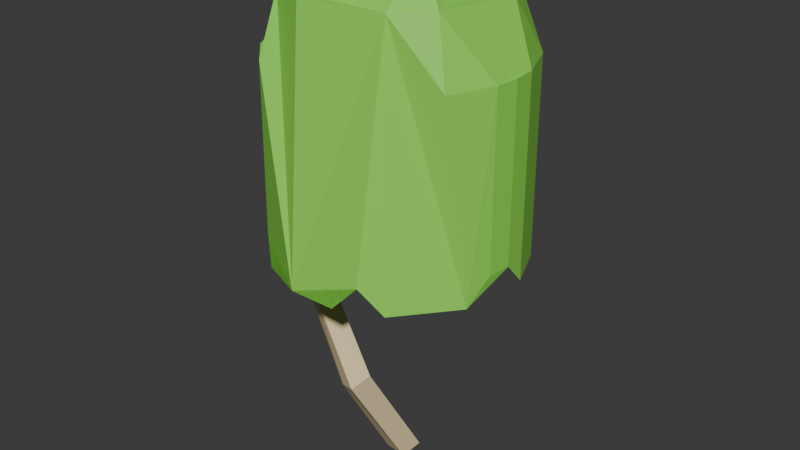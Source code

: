 # Source: Willow.blend  (saved by Blender 4.3.34; exported with 4.5.12 LTS)
import bpy
from mathutils import Matrix  # noqa: F401  (used for matrix-valued properties, if any)

bpy.ops.wm.read_factory_settings(use_empty=True)
scene = bpy.context.scene
scene.name = 'Scene'

# ---- collections
col_willowtree = bpy.data.collections.new('WillowTree'); scene.collection.children.link(col_willowtree)

# ---- materials (node trees are filled in below, after node groups)
mat_material = bpy.data.materials.new('Material')
mat_material.alpha_threshold = 0.0
mat_material.roughness = 0.5
mat_material.line_color = (0.0, 0.0, 0.0, 1.0)
mat_material_001 = bpy.data.materials.new('Material.001')

# ---- material node trees
mat_material.use_nodes = True; mat_material.node_tree.nodes.clear()
_N = mat_material.node_tree.nodes; _L = mat_material.node_tree.links
n0 = _N.new('ShaderNodeOutputMaterial'); n0.name = 'Material Output'; n0.location = (300, 300)
n1 = _N.new('ShaderNodeBsdfPrincipled'); n1.name = 'Principled BSDF'; n1.location = (10, 300)
n1.inputs[0].default_value = (0.7991, 0.6376, 0.3613, 1.0)
n1.inputs[3].default_value = 1.45
_L.new(n1.outputs[0], n0.inputs[0])
n0.is_active_output = True
mat_material_001.use_nodes = True; mat_material_001.node_tree.nodes.clear()
_N = mat_material_001.node_tree.nodes; _L = mat_material_001.node_tree.links
n0 = _N.new('ShaderNodeBsdfPrincipled'); n0.name = 'Principled BSDF'; n0.location = (10, 300)
n0.inputs[0].default_value = (0.2747, 0.7991, 0.0865, 1.0)
n1 = _N.new('ShaderNodeOutputMaterial'); n1.name = 'Material Output'; n1.location = (300, 300)
_L.new(n0.outputs[0], n1.inputs[0])
n1.is_active_output = True

# ---- world
world_world = bpy.data.worlds.new('World'); scene.world = world_world
world_world.use_nodes = True; world_world.node_tree.nodes.clear()
_N = world_world.node_tree.nodes; _L = world_world.node_tree.links
n0 = _N.new('ShaderNodeOutputWorld'); n0.name = 'World Output'; n0.location = (300, 300)
n1 = _N.new('ShaderNodeBackground'); n1.name = 'Background'; n1.location = (10, 300)
n1.inputs[0].default_value = (0.05088, 0.05088, 0.05088, 1.0)
_L.new(n1.outputs[0], n0.inputs[0])
n0.is_active_output = True
world_world.color = (0.05088, 0.05088, 0.05088)
world_world.sun_shadow_jitter_overblur = 0.0

# ---- meshes
me_cube = bpy.data.meshes.new('Cube')
me_cube.from_pydata([(0.002866, 0.08221, -0.4784), (-0.2865, -1.154, 1.691), (-1.861, -0.5958, 3.354), (0.2143, 0.08346, 5.868), (0.004194, 0.1203, -0.7001)], [(0, 1), (1, 2), (2, 3), (4, 0)], [])
_uv = me_cube.uv_layers.new(name='UVMap')
_uv.uv.foreach_set('vector', [])
me_cube.materials.append(mat_material)
me_cube.use_mirror_vertex_groups = False
me_cube.update()
me_cylinder = bpy.data.meshes.new('Cylinder')
me_cylinder.from_pydata([(0.0, 1.0, -0.639), (0.0, 1.0, -0.239), (0.0, 1.0, -0.0489), (0.0, 1.0, 0.2035), (0.1951, 0.9808, 0.2035), (0.1951, 0.9808, -0.0489), (0.1951, 0.9808, -0.239), (0.1951, 0.9808, -0.639), (0.3827, 0.9239, 0.2035), (0.3827, 0.9239, -0.0489), (0.3827, 0.9239, -0.239), (0.3827, 0.9239, -0.639), (0.5556, 0.8315, 0.2035), (0.5556, 0.8315, -0.0489), (0.5556, 0.8315, -0.3911), (0.5556, 0.8315, -0.7911), (0.7071, 0.7071, 0.2035), (0.7071, 0.7071, -0.0489), (0.7071, 0.7071, -0.3911), (0.7071, 0.7071, -0.7911), (0.8315, 0.5556, 0.2035), (0.8315, 0.5556, -0.0489), (0.8315, 0.5556, -0.3911), (0.8315, 0.5556, -0.7911), (0.9239, 0.3827, 0.2035), (0.9239, 0.3827, -0.0489), (0.9239, 0.3827, -0.3911), (0.9239, 0.3827, -0.7911), (0.9808, 0.1951, 0.2035), (0.9808, 0.1951, -0.0489), (0.9808, 0.1951, -0.3911), (0.9808, 0.1951, -0.7911), (1.0, 0.0, 0.2035), (1.0, 0.0, -0.0489), (1.0, 0.0, -0.239), (1.0, 0.0, -0.639), (0.9808, -0.1951, 0.2035), (0.9808, -0.1951, -0.0489), (0.9808, -0.1951, -0.239), (0.9808, -0.1951, -0.639), (0.9239, -0.3827, 0.2035), (0.9239, -0.3827, -0.0489), (0.9239, -0.3827, -0.3911), (0.9239, -0.3827, -0.7911), (0.8315, -0.5556, 0.2035), (0.8315, -0.5556, -0.0489), (0.8315, -0.5556, -0.3911), (0.8315, -0.5556, -0.7911), (0.7071, -0.7071, 0.2035), (0.7071, -0.7071, -0.0489), (0.7071, -0.7071, -0.3911), (0.7071, -0.7071, -0.7911), (0.5556, -0.8315, 0.2035), (0.5556, -0.8315, -0.0489), (0.5556, -0.8315, -0.3911), (0.5556, -0.8315, -0.7911), (0.3827, -0.9239, 0.2035), (0.3827, -0.9239, -0.0489), (0.3827, -0.9239, -0.239), (0.3827, -0.9239, -0.639), (0.1951, -0.9808, 0.2035), (0.1951, -0.9808, -0.0489), (0.1951, -0.9808, -0.3911), (0.1951, -0.9808, -0.7911), (0.0, -1.0, 0.2035), (0.0, -1.0, -0.0489), (0.0, -1.0, -0.3911), (0.0, -1.0, -0.7911), (-0.1951, -0.9808, 0.2035), (-0.1951, -0.9808, -0.0489), (-0.1951, -0.9808, -0.3911), (-0.1951, -0.9808, -0.7911), (-0.3827, -0.9239, 0.2035), (-0.3827, -0.9239, -0.0489), (-0.3827, -0.9239, -0.3911), (-0.3827, -0.9239, -0.7911), (-0.5556, -0.8315, 0.2035), (-0.5556, -0.8315, -0.0489), (-0.5556, -0.8315, -0.3911), (-0.5556, -0.8315, -0.7911), (-0.7071, -0.7071, 0.2035), (-0.7071, -0.7071, -0.0489), (-0.7071, -0.7071, -0.239), (-0.7071, -0.7071, -0.639), (-0.8315, -0.5556, 0.2035), (-0.8315, -0.5556, -0.0489), (-0.8315, -0.5556, -0.239), (-0.8315, -0.5556, -0.639), (-0.9239, -0.3827, 0.2035), (-0.9239, -0.3827, -0.0489), (-0.9239, -0.3827, -0.3911), (-0.9239, -0.3827, -0.7911), (-0.9808, -0.1951, 0.2035), (-0.9808, -0.1951, -0.0489), (-0.9808, -0.1951, -0.3911), (-0.9808, -0.1951, -0.7911), (-1.0, 0.0, 0.2035), (-1.0, 0.0, -0.0489), (-1.0, 0.0, -0.3911), (-1.0, 0.0, -0.7911), (-0.9808, 0.1951, 0.2035), (-0.9808, 0.1951, -0.0489), (-0.9808, 0.1951, -0.3911), (-0.9808, 0.1951, -0.7911), (-0.9239, 0.3827, 0.2035), (-0.9239, 0.3827, -0.0489), (-0.9239, 0.3827, -0.239), (-0.9239, 0.3827, -0.639), (-0.8315, 0.5556, 0.2035), (-0.8315, 0.5556, -0.0489), (-0.8315, 0.5556, -0.3911), (-0.8315, 0.5556, -0.7911), (-0.7071, 0.7071, 0.2035), (-0.7071, 0.7071, -0.0489), (-0.7071, 0.7071, -0.3911), (-0.7071, 0.7071, -0.7911), (-0.5556, 0.8315, 0.2035), (-0.5556, 0.8315, -0.0489), (-0.5556, 0.8315, -0.3911), (-0.5556, 0.8315, -0.7911), (-0.3827, 0.9239, 0.2035), (-0.3827, 0.9239, -0.0489), (-0.3827, 0.9239, -0.3911), (-0.3827, 0.9239, -0.7911), (-0.1951, 0.9808, 0.2035), (-0.1951, 0.9808, -0.0489), (-0.1951, 0.9808, -0.3911), (-0.1951, 0.9808, -0.7911), (0.0, 1.0, 0.4129), (0.1951, 0.9808, 0.4129), (0.3827, 0.9239, 0.4129), (0.5556, 0.8315, 0.4129), (0.7071, 0.7071, 0.4129), (0.8315, 0.5556, 0.4129), (0.9239, 0.3827, 0.4129), (0.9808, 0.1951, 0.4129), (1.0, 0.0, 0.4129), (0.9808, -0.1951, 0.4129), (0.9239, -0.3827, 0.4129), (0.8315, -0.5556, 0.4129), (0.7071, -0.7071, 0.4129), (0.5556, -0.8315, 0.4129), (0.3827, -0.9239, 0.4129), (0.1951, -0.9808, 0.4129), (0.0, -1.0, 0.4129), (-0.1951, -0.9808, 0.4129), (-0.3827, -0.9239, 0.4129), (-0.5556, -0.8315, 0.4129), (-0.7071, -0.7071, 0.4129), (-0.8315, -0.5556, 0.4129), (-0.9239, -0.3827, 0.4129), (-0.9808, -0.1951, 0.4129), (-1.0, 0.0, 0.4129), (-0.9808, 0.1951, 0.4129), (-0.9239, 0.3827, 0.4129), (-0.8315, 0.5556, 0.4129), (-0.7071, 0.7071, 0.4129), (-0.5556, 0.8315, 0.4129), (-0.3827, 0.9239, 0.4129), (-0.1951, 0.9808, 0.4129), (3.725e-09, 0.5374, 1.0), (1.181e-09, 0.8537, 0.7851), (0.1048, 0.5271, 1.0), (0.1666, 0.8373, 0.7851), (0.2056, 0.4965, 1.0), (0.3267, 0.7888, 0.7851), (0.2986, 0.4468, 1.0), (0.4743, 0.7099, 0.7851), (0.38, 0.38, 1.0), (0.6037, 0.6037, 0.7851), (0.4468, 0.2986, 1.0), (0.7099, 0.4743, 0.7851), (0.4965, 0.2056, 1.0), (0.7888, 0.3267, 0.7851), (0.5271, 0.1048, 1.0), (0.8373, 0.1666, 0.7851), (0.5374, -3.725e-09, 1.0), (0.8537, -1.181e-09, 0.7851), (0.5271, -0.1048, 1.0), (0.8373, -0.1666, 0.7851), (0.4965, -0.2056, 1.0), (0.7888, -0.3267, 0.7851), (0.4468, -0.2986, 1.0), (0.7099, -0.4743, 0.7851), (0.38, -0.38, 1.0), (0.6037, -0.6037, 0.7851), (0.2986, -0.4468, 1.0), (0.4743, -0.7099, 0.7851), (0.2056, -0.4965, 1.0), (0.3267, -0.7888, 0.7851), (0.1048, -0.5271, 1.0), (0.1666, -0.8373, 0.7851), (-3.725e-09, -0.5374, 1.0), (-1.181e-09, -0.8537, 0.7851), (-0.1048, -0.5271, 1.0), (-0.1666, -0.8373, 0.7851), (-0.2056, -0.4965, 1.0), (-0.3267, -0.7888, 0.7851), (-0.2986, -0.4468, 1.0), (-0.4743, -0.7099, 0.7851), (-0.38, -0.38, 1.0), (-0.6037, -0.6037, 0.7851), (-0.4468, -0.2986, 1.0), (-0.7099, -0.4743, 0.7851), (-0.4965, -0.2056, 1.0), (-0.7888, -0.3267, 0.7851), (-0.5271, -0.1048, 1.0), (-0.8373, -0.1666, 0.7851), (-0.5374, 3.725e-09, 1.0), (-0.8537, 1.181e-09, 0.7851), (-0.5271, 0.1048, 1.0), (-0.8373, 0.1666, 0.7851), (-0.4965, 0.2056, 1.0), (-0.7888, 0.3267, 0.7851), (-0.4468, 0.2986, 1.0), (-0.7099, 0.4743, 0.7851), (-0.38, 0.38, 1.0), (-0.6037, 0.6037, 0.7851), (-0.2986, 0.4468, 1.0), (-0.4743, 0.7099, 0.7851), (-0.2056, 0.4965, 1.0), (-0.3267, 0.7888, 0.7851), (-0.1048, 0.5271, 1.0), (-0.1666, 0.8373, 0.7851)], [], [(124, 159, 128, 3), (8, 130, 131, 12), (12, 131, 132, 16), (16, 132, 133, 20), (20, 133, 134, 24), (24, 134, 135, 28), (28, 135, 136, 32), (32, 136, 137, 36), (36, 137, 138, 40), (40, 138, 139, 44), (44, 139, 140, 48), (48, 140, 141, 52), (52, 141, 142, 56), (56, 142, 143, 60), (60, 143, 144, 64), (64, 144, 145, 68), (68, 145, 146, 72), (72, 146, 147, 76), (76, 147, 148, 80), (80, 148, 149, 84), (84, 149, 150, 88), (88, 150, 151, 92), (92, 151, 152, 96), (96, 152, 153, 100), (100, 153, 154, 104), (104, 154, 155, 108), (108, 155, 156, 112), (112, 156, 157, 116), (116, 157, 158, 120), (120, 158, 159, 124), (3, 128, 129, 4), (4, 129, 130, 8), (127, 0, 7, 11, 15, 19, 23, 27, 31, 35, 39, 43, 47, 51, 55, 59, 63, 67, 71, 75, 79, 83, 87, 91, 95, 99, 103, 107, 111, 115, 119, 123), (127, 126, 1, 0), (126, 125, 2, 1), (125, 124, 3, 2), (123, 122, 126, 127), (122, 121, 125, 126), (121, 120, 124, 125), (119, 118, 122, 123), (118, 117, 121, 122), (117, 116, 120, 121), (115, 114, 118, 119), (114, 113, 117, 118), (113, 112, 116, 117), (111, 110, 114, 115), (110, 109, 113, 114), (109, 108, 112, 113), (107, 106, 110, 111), (106, 105, 109, 110), (105, 104, 108, 109), (103, 102, 106, 107), (102, 101, 105, 106), (101, 100, 104, 105), (99, 98, 102, 103), (98, 97, 101, 102), (97, 96, 100, 101), (95, 94, 98, 99), (94, 93, 97, 98), (93, 92, 96, 97), (91, 90, 94, 95), (90, 89, 93, 94), (89, 88, 92, 93), (87, 86, 90, 91), (86, 85, 89, 90), (85, 84, 88, 89), (83, 82, 86, 87), (82, 81, 85, 86), (81, 80, 84, 85), (79, 78, 82, 83), (78, 77, 81, 82), (77, 76, 80, 81), (75, 74, 78, 79), (74, 73, 77, 78), (73, 72, 76, 77), (71, 70, 74, 75), (70, 69, 73, 74), (69, 68, 72, 73), (67, 66, 70, 71), (66, 65, 69, 70), (65, 64, 68, 69), (63, 62, 66, 67), (62, 61, 65, 66), (61, 60, 64, 65), (59, 58, 62, 63), (58, 57, 61, 62), (57, 56, 60, 61), (55, 54, 58, 59), (54, 53, 57, 58), (53, 52, 56, 57), (51, 50, 54, 55), (50, 49, 53, 54), (49, 48, 52, 53), (47, 46, 50, 51), (46, 45, 49, 50), (45, 44, 48, 49), (43, 42, 46, 47), (42, 41, 45, 46), (41, 40, 44, 45), (39, 38, 42, 43), (38, 37, 41, 42), (37, 36, 40, 41), (35, 34, 38, 39), (34, 33, 37, 38), (33, 32, 36, 37), (31, 30, 34, 35), (30, 29, 33, 34), (29, 28, 32, 33), (27, 26, 30, 31), (26, 25, 29, 30), (25, 24, 28, 29), (23, 22, 26, 27), (22, 21, 25, 26), (21, 20, 24, 25), (19, 18, 22, 23), (18, 17, 21, 22), (17, 16, 20, 21), (15, 14, 18, 19), (14, 13, 17, 18), (13, 12, 16, 17), (11, 10, 14, 15), (10, 9, 13, 14), (9, 8, 12, 13), (7, 6, 10, 11), (6, 5, 9, 10), (5, 4, 8, 9), (0, 1, 6, 7), (1, 2, 5, 6), (2, 3, 4, 5), (162, 160, 222, 220, 218, 216, 214, 212, 210, 208, 206, 204, 202, 200, 198, 196, 194, 192, 190, 188, 186, 184, 182, 180, 178, 176, 174, 172, 170, 168, 166, 164), (131, 130, 165, 167), (132, 131, 167, 169), (133, 132, 169, 171), (134, 133, 171, 173), (135, 134, 173, 175), (136, 135, 175, 177), (137, 136, 177, 179), (138, 137, 179, 181), (139, 138, 181, 183), (140, 139, 183, 185), (141, 140, 185, 187), (142, 141, 187, 189), (143, 142, 189, 191), (144, 143, 191, 193), (145, 144, 193, 195), (146, 145, 195, 197), (147, 146, 197, 199), (148, 147, 199, 201), (149, 148, 201, 203), (150, 149, 203, 205), (151, 150, 205, 207), (152, 151, 207, 209), (153, 152, 209, 211), (154, 153, 211, 213), (155, 154, 213, 215), (156, 155, 215, 217), (157, 156, 217, 219), (158, 157, 219, 221), (159, 158, 221, 223), (129, 128, 161, 163), (130, 129, 163, 165), (160, 162, 163, 161), (162, 164, 165, 163), (164, 166, 167, 165), (166, 168, 169, 167), (168, 170, 171, 169), (170, 172, 173, 171), (172, 174, 175, 173), (174, 176, 177, 175), (176, 178, 179, 177), (178, 180, 181, 179), (180, 182, 183, 181), (182, 184, 185, 183), (184, 186, 187, 185), (186, 188, 189, 187), (188, 190, 191, 189), (190, 192, 193, 191), (192, 194, 195, 193), (194, 196, 197, 195), (196, 198, 199, 197), (198, 200, 201, 199), (200, 202, 203, 201), (202, 204, 205, 203), (204, 206, 207, 205), (206, 208, 209, 207), (208, 210, 211, 209), (210, 212, 213, 211), (212, 214, 215, 213), (214, 216, 217, 215), (216, 218, 219, 217), (218, 220, 221, 219), (220, 222, 223, 221), (222, 160, 161, 223), (128, 159, 223, 161)])
_uv = me_cylinder.uv_layers.new(name='UVMap')
_uv.uv.foreach_set('vector', [0.03125, 0.8902, 0.03125, 0.9426, 0.0, 0.9426, 0.0, 0.8902, 0.9375, 0.8902, 0.9375, 0.9426, 0.9062, 0.9426, 0.9062, 0.8902, 0.9062, 0.8902, 0.9062, 0.9426, 0.875, 0.9426, 0.875, 0.8902, 0.875, 0.8902, 0.875, 0.9426, 0.8438, 0.9426, 0.8438, 0.8902, 0.8438, 0.8902, 0.8438, 0.9426, 0.8125, 0.9426, 0.8125, 0.8902, 0.8125, 0.8902, 0.8125, 0.9426, 0.7812, 0.9426, 0.7812, 0.8902, 0.7812, 0.8902, 0.7812, 0.9426, 0.75, 0.9426, 0.75, 0.8902, 0.75, 0.8902, 0.75, 0.9426, 0.7188, 0.9426, 0.7188, 0.8902, 0.7188, 0.8902, 0.7188, 0.9426, 0.6875, 0.9426, 0.6875, 0.8902, 0.6875, 0.8902, 0.6875, 0.9426, 0.6563, 0.9426, 0.6563, 0.8902, 0.6563, 0.8902, 0.6563, 0.9426, 0.625, 0.9426, 0.625, 0.8902, 0.625, 0.8902, 0.625, 0.9426, 0.5938, 0.9426, 0.5938, 0.8902, 0.5938, 0.8902, 0.5938, 0.9426, 0.5625, 0.9426, 0.5625, 0.8902, 0.5625, 0.8902, 0.5625, 0.9426, 0.5312, 0.9426, 0.5312, 0.8902, 0.5312, 0.8902, 0.5312, 0.9426, 0.5, 0.9426, 0.5, 0.8902, 0.5, 0.8902, 0.5, 0.9426, 0.4688, 0.9426, 0.4688, 0.8902, 0.4688, 0.8902, 0.4688, 0.9426, 0.4375, 0.9426, 0.4375, 0.8902, 0.4375, 0.8902, 0.4375, 0.9426, 0.4062, 0.9426, 0.4062, 0.8902, 0.4062, 0.8902, 0.4062, 0.9426, 0.375, 0.9426, 0.375, 0.8902, 0.375, 0.8902, 0.375, 0.9426, 0.3438, 0.9426, 0.3438, 0.8902, 0.3438, 0.8902, 0.3438, 0.9426, 0.3125, 0.9426, 0.3125, 0.8902, 0.3125, 0.8902, 0.3125, 0.9426, 0.2812, 0.9426, 0.2812, 0.8902, 0.2812, 0.8902, 0.2812, 0.9426, 0.25, 0.9426, 0.25, 0.8902, 0.25, 0.8902, 0.25, 0.9426, 0.2188, 0.9426, 0.2188, 0.8902, 0.2188, 0.8902, 0.2188, 0.9426, 0.1875, 0.9426, 0.1875, 0.8902, 0.1875, 0.8902, 0.1875, 0.9426, 0.1562, 0.9426, 0.1562, 0.8902, 0.1562, 0.8902, 0.1562, 0.9426, 0.125, 0.9426, 0.125, 0.8902, 0.125, 0.8902, 0.125, 0.9426, 0.09375, 0.9426, 0.09375, 0.8902, 0.09375, 0.8902, 0.09375, 0.9426, 0.0625, 0.9426, 0.0625, 0.8902, 0.0625, 0.8902, 0.0625, 0.9426, 0.03125, 0.9426, 0.03125, 0.8902, 1.0, 0.8902, 1.0, 0.9426, 0.9688, 0.9426, 0.9688, 0.8902, 0.9688, 0.8902, 0.9688, 0.9426, 0.9375, 0.9426, 0.9375, 0.8902, 0.03125, 0.5902, 1.0, 0.5902, 0.9688, 0.5902, 0.9375, 0.5902, 0.9062, 0.5902, 0.875, 0.5902, 0.8438, 0.5902, 0.8125, 0.5902, 0.7812, 0.5902, 0.75, 0.5902, 0.7188, 0.5902, 0.6875, 0.5902, 0.6562, 0.5902, 0.625, 0.5902, 0.5938, 0.5902, 0.5625, 0.5902, 0.5312, 0.5902, 0.5, 0.5902, 0.4688, 0.5902, 0.4375, 0.5902, 0.4062, 0.5902, 0.375, 0.5902, 0.3438, 0.5902, 0.3125, 0.5902, 0.2812, 0.5902, 0.25, 0.5902, 0.2188, 0.5902, 0.1875, 0.5902, 0.1562, 0.5902, 0.125, 0.5902, 0.09375, 0.5902, 0.0625, 0.5902, 0.03125, 0.5902, 0.03125, 0.6902, 0.0, 0.6902, 0.0, 0.5902, 0.03125, 0.6902, 0.03125, 0.7902, 0.0, 0.7902, 0.0, 0.6902, 0.03125, 0.7902, 0.03125, 0.8902, 0.0, 0.8902, 0.0, 0.7902, 0.0625, 0.5902, 0.0625, 0.6902, 0.03125, 0.6902, 0.03125, 0.5902, 0.0625, 0.6902, 0.0625, 0.7902, 0.03125, 0.7902, 0.03125, 0.6902, 0.0625, 0.7902, 0.0625, 0.8902, 0.03125, 0.8902, 0.03125, 0.7902, 0.09375, 0.5902, 0.09375, 0.6902, 0.0625, 0.6902, 0.0625, 0.5902, 0.09375, 0.6902, 0.09375, 0.7902, 0.0625, 0.7902, 0.0625, 0.6902, 0.09375, 0.7902, 0.09375, 0.8902, 0.0625, 0.8902, 0.0625, 0.7902, 0.125, 0.5902, 0.125, 0.6902, 0.09375, 0.6902, 0.09375, 0.5902, 0.125, 0.6902, 0.125, 0.7902, 0.09375, 0.7902, 0.09375, 0.6902, 0.125, 0.7902, 0.125, 0.8902, 0.09375, 0.8902, 0.09375, 0.7902, 0.1562, 0.5902, 0.1562, 0.6902, 0.125, 0.6902, 0.125, 0.5902, 0.1562, 0.6902, 0.1562, 0.7902, 0.125, 0.7902, 0.125, 0.6902, 0.1562, 0.7902, 0.1562, 0.8902, 0.125, 0.8902, 0.125, 0.7902, 0.1875, 0.5902, 0.1875, 0.6902, 0.1562, 0.6902, 0.1562, 0.5902, 0.1875, 0.6902, 0.1875, 0.7902, 0.1562, 0.7902, 0.1562, 0.6902, 0.1875, 0.7902, 0.1875, 0.8902, 0.1562, 0.8902, 0.1562, 0.7902, 0.2188, 0.5902, 0.2188, 0.6902, 0.1875, 0.6902, 0.1875, 0.5902, 0.2188, 0.6902, 0.2188, 0.7902, 0.1875, 0.7902, 0.1875, 0.6902, 0.2188, 0.7902, 0.2188, 0.8902, 0.1875, 0.8902, 0.1875, 0.7902, 0.25, 0.5902, 0.25, 0.6902, 0.2188, 0.6902, 0.2188, 0.5902, 0.25, 0.6902, 0.25, 0.7902, 0.2188, 0.7902, 0.2188, 0.6902, 0.25, 0.7902, 0.25, 0.8902, 0.2188, 0.8902, 0.2188, 0.7902, 0.2812, 0.5902, 0.2812, 0.6902, 0.25, 0.6902, 0.25, 0.5902, 0.2812, 0.6902, 0.2812, 0.7902, 0.25, 0.7902, 0.25, 0.6902, 0.2812, 0.7902, 0.2812, 0.8902, 0.25, 0.8902, 0.25, 0.7902, 0.3125, 0.5902, 0.3125, 0.6902, 0.2812, 0.6902, 0.2812, 0.5902, 0.3125, 0.6902, 0.3125, 0.7902, 0.2812, 0.7902, 0.2812, 0.6902, 0.3125, 0.7902, 0.3125, 0.8902, 0.2812, 0.8902, 0.2812, 0.7902, 0.3438, 0.5902, 0.3438, 0.6902, 0.3125, 0.6902, 0.3125, 0.5902, 0.3438, 0.6902, 0.3438, 0.7902, 0.3125, 0.7902, 0.3125, 0.6902, 0.3438, 0.7902, 0.3438, 0.8902, 0.3125, 0.8902, 0.3125, 0.7902, 0.375, 0.5902, 0.375, 0.6902, 0.3438, 0.6902, 0.3438, 0.5902, 0.375, 0.6902, 0.375, 0.7902, 0.3438, 0.7902, 0.3438, 0.6902, 0.375, 0.7902, 0.375, 0.8902, 0.3438, 0.8902, 0.3438, 0.7902, 0.4062, 0.5902, 0.4062, 0.6902, 0.375, 0.6902, 0.375, 0.5902, 0.4062, 0.6902, 0.4062, 0.7902, 0.375, 0.7902, 0.375, 0.6902, 0.4062, 0.7902, 0.4062, 0.8902, 0.375, 0.8902, 0.375, 0.7902, 0.4375, 0.5902, 0.4375, 0.6902, 0.4062, 0.6902, 0.4062, 0.5902, 0.4375, 0.6902, 0.4375, 0.7902, 0.4062, 0.7902, 0.4062, 0.6902, 0.4375, 0.7902, 0.4375, 0.8902, 0.4062, 0.8902, 0.4062, 0.7902, 0.4688, 0.5902, 0.4687, 0.6902, 0.4375, 0.6902, 0.4375, 0.5902, 0.4687, 0.6902, 0.4688, 0.7902, 0.4375, 0.7902, 0.4375, 0.6902, 0.4688, 0.7902, 0.4688, 0.8902, 0.4375, 0.8902, 0.4375, 0.7902, 0.5, 0.5902, 0.5, 0.6902, 0.4687, 0.6902, 0.4688, 0.5902, 0.5, 0.6902, 0.5, 0.7902, 0.4688, 0.7902, 0.4687, 0.6902, 0.5, 0.7902, 0.5, 0.8902, 0.4688, 0.8902, 0.4688, 0.7902, 0.5312, 0.5902, 0.5312, 0.6902, 0.5, 0.6902, 0.5, 0.5902, 0.5312, 0.6902, 0.5312, 0.7902, 0.5, 0.7902, 0.5, 0.6902, 0.5312, 0.7902, 0.5312, 0.8902, 0.5, 0.8902, 0.5, 0.7902, 0.5625, 0.5902, 0.5625, 0.6902, 0.5312, 0.6902, 0.5312, 0.5902, 0.5625, 0.6902, 0.5625, 0.7902, 0.5312, 0.7902, 0.5312, 0.6902, 0.5625, 0.7902, 0.5625, 0.8902, 0.5312, 0.8902, 0.5312, 0.7902, 0.5938, 0.5902, 0.5938, 0.6902, 0.5625, 0.6902, 0.5625, 0.5902, 0.5938, 0.6902, 0.5938, 0.7902, 0.5625, 0.7902, 0.5625, 0.6902, 0.5938, 0.7902, 0.5938, 0.8902, 0.5625, 0.8902, 0.5625, 0.7902, 0.625, 0.5902, 0.625, 0.6902, 0.5938, 0.6902, 0.5938, 0.5902, 0.625, 0.6902, 0.625, 0.7902, 0.5938, 0.7902, 0.5938, 0.6902, 0.625, 0.7902, 0.625, 0.8902, 0.5938, 0.8902, 0.5938, 0.7902, 0.6562, 0.5902, 0.6562, 0.6902, 0.625, 0.6902, 0.625, 0.5902, 0.6562, 0.6902, 0.6563, 0.7902, 0.625, 0.7902, 0.625, 0.6902, 0.6563, 0.7902, 0.6563, 0.8902, 0.625, 0.8902, 0.625, 0.7902, 0.6875, 0.5902, 0.6875, 0.6902, 0.6562, 0.6902, 0.6562, 0.5902, 0.6875, 0.6902, 0.6875, 0.7902, 0.6563, 0.7902, 0.6562, 0.6902, 0.6875, 0.7902, 0.6875, 0.8902, 0.6563, 0.8902, 0.6563, 0.7902, 0.7188, 0.5902, 0.7188, 0.6902, 0.6875, 0.6902, 0.6875, 0.5902, 0.7188, 0.6902, 0.7188, 0.7902, 0.6875, 0.7902, 0.6875, 0.6902, 0.7188, 0.7902, 0.7188, 0.8902, 0.6875, 0.8902, 0.6875, 0.7902, 0.75, 0.5902, 0.75, 0.6902, 0.7188, 0.6902, 0.7188, 0.5902, 0.75, 0.6902, 0.75, 0.7902, 0.7188, 0.7902, 0.7188, 0.6902, 0.75, 0.7902, 0.75, 0.8902, 0.7188, 0.8902, 0.7188, 0.7902, 0.7812, 0.5902, 0.7812, 0.6902, 0.75, 0.6902, 0.75, 0.5902, 0.7812, 0.6902, 0.7812, 0.7902, 0.75, 0.7902, 0.75, 0.6902, 0.7812, 0.7902, 0.7812, 0.8902, 0.75, 0.8902, 0.75, 0.7902, 0.8125, 0.5902, 0.8125, 0.6902, 0.7812, 0.6902, 0.7812, 0.5902, 0.8125, 0.6902, 0.8125, 0.7902, 0.7812, 0.7902, 0.7812, 0.6902, 0.8125, 0.7902, 0.8125, 0.8902, 0.7812, 0.8902, 0.7812, 0.7902, 0.8438, 0.5902, 0.8437, 0.6902, 0.8125, 0.6902, 0.8125, 0.5902, 0.8437, 0.6902, 0.8437, 0.7902, 0.8125, 0.7902, 0.8125, 0.6902, 0.8437, 0.7902, 0.8438, 0.8902, 0.8125, 0.8902, 0.8125, 0.7902, 0.875, 0.5902, 0.875, 0.6902, 0.8437, 0.6902, 0.8438, 0.5902, 0.875, 0.6902, 0.875, 0.7902, 0.8437, 0.7902, 0.8437, 0.6902, 0.875, 0.7902, 0.875, 0.8902, 0.8438, 0.8902, 0.8437, 0.7902, 0.9062, 0.5902, 0.9062, 0.6902, 0.875, 0.6902, 0.875, 0.5902, 0.9062, 0.6902, 0.9062, 0.7902, 0.875, 0.7902, 0.875, 0.6902, 0.9062, 0.7902, 0.9062, 0.8902, 0.875, 0.8902, 0.875, 0.7902, 0.9375, 0.5902, 0.9375, 0.6902, 0.9062, 0.6902, 0.9062, 0.5902, 0.9375, 0.6902, 0.9375, 0.7902, 0.9062, 0.7902, 0.9062, 0.6902, 0.9375, 0.7902, 0.9375, 0.8902, 0.9062, 0.8902, 0.9062, 0.7902, 0.9688, 0.5902, 0.9688, 0.6902, 0.9375, 0.6902, 0.9375, 0.5902, 0.9688, 0.6902, 0.9688, 0.7902, 0.9375, 0.7902, 0.9375, 0.6902, 0.9688, 0.7902, 0.9688, 0.8902, 0.9375, 0.8902, 0.9375, 0.7902, 1.0, 0.5902, 1.0, 0.6902, 0.9688, 0.6902, 0.9688, 0.5902, 1.0, 0.6902, 1.0, 0.7902, 0.9688, 0.7902, 0.9688, 0.6902, 1.0, 0.7902, 1.0, 0.8902, 0.9688, 0.8902, 0.9688, 0.7902, 0.2752, 0.3765, 0.25, 0.379, 0.2248, 0.3765, 0.2006, 0.3692, 0.1783, 0.3572, 0.1588, 0.3412, 0.1428, 0.3217, 0.1308, 0.2994, 0.1235, 0.2752, 0.121, 0.25, 0.1235, 0.2248, 0.1308, 0.2006, 0.1428, 0.1783, 0.1588, 0.1588, 0.1783, 0.1428, 0.2006, 0.1308, 0.2248, 0.1235, 0.25, 0.121, 0.2752, 0.1235, 0.2994, 0.1308, 0.3217, 0.1428, 0.3412, 0.1588, 0.3572, 0.1783, 0.3692, 0.2006, 0.3765, 0.2248, 0.379, 0.25, 0.3765, 0.2752, 0.3692, 0.2994, 0.3572, 0.3217, 0.3412, 0.3412, 0.3217, 0.3572, 0.2994, 0.3692, 0.3833, 0.4496, 0.3418, 0.4717, 0.3284, 0.4393, 0.3638, 0.4204, 0.4197, 0.4197, 0.3833, 0.4496, 0.3638, 0.4204, 0.3949, 0.3949, 0.4496, 0.3833, 0.4197, 0.4197, 0.3949, 0.3949, 0.4204, 0.3638, 0.4717, 0.3418, 0.4496, 0.3833, 0.4204, 0.3638, 0.4393, 0.3284, 0.4854, 0.2968, 0.4717, 0.3418, 0.4393, 0.3284, 0.451, 0.29, 0.49, 0.25, 0.4854, 0.2968, 0.451, 0.29, 0.4549, 0.25, 0.4854, 0.2032, 0.49, 0.25, 0.4549, 0.25, 0.451, 0.21, 0.4717, 0.1582, 0.4854, 0.2032, 0.451, 0.21, 0.4393, 0.1716, 0.4496, 0.1167, 0.4717, 0.1582, 0.4393, 0.1716, 0.4204, 0.1362, 0.4197, 0.08029, 0.4496, 0.1167, 0.4204, 0.1362, 0.3949, 0.1051, 0.3833, 0.05045, 0.4197, 0.08029, 0.3949, 0.1051, 0.3638, 0.07963, 0.3418, 0.02827, 0.3833, 0.05045, 0.3638, 0.07963, 0.3284, 0.0607, 0.2968, 0.01461, 0.3418, 0.02827, 0.3284, 0.0607, 0.29, 0.04904, 0.25, 0.01, 0.2968, 0.01461, 0.29, 0.04904, 0.25, 0.0451, 0.2032, 0.01461, 0.25, 0.01, 0.25, 0.0451, 0.21, 0.04904, 0.1582, 0.02827, 0.2032, 0.01461, 0.21, 0.04904, 0.1716, 0.0607, 0.1167, 0.05045, 0.1582, 0.02827, 0.1716, 0.0607, 0.1362, 0.07963, 0.08029, 0.08029, 0.1167, 0.05045, 0.1362, 0.07963, 0.1051, 0.1051, 0.05045, 0.1167, 0.08029, 0.08029, 0.1051, 0.1051, 0.07963, 0.1362, 0.02827, 0.1582, 0.05045, 0.1167, 0.07963, 0.1362, 0.0607, 0.1716, 0.01461, 0.2032, 0.02827, 0.1582, 0.0607, 0.1716, 0.04904, 0.21, 0.01, 0.25, 0.01461, 0.2032, 0.04904, 0.21, 0.0451, 0.25, 0.01461, 0.2968, 0.01, 0.25, 0.0451, 0.25, 0.04904, 0.29, 0.02827, 0.3418, 0.01461, 0.2968, 0.04904, 0.29, 0.0607, 0.3284, 0.05045, 0.3833, 0.02827, 0.3418, 0.0607, 0.3284, 0.07963, 0.3638, 0.08029, 0.4197, 0.05045, 0.3833, 0.07963, 0.3638, 0.1051, 0.3949, 0.1167, 0.4496, 0.08029, 0.4197, 0.1051, 0.3949, 0.1362, 0.4204, 0.1582, 0.4717, 0.1167, 0.4496, 0.1362, 0.4204, 0.1716, 0.4393, 0.2032, 0.4854, 0.1582, 0.4717, 0.1716, 0.4393, 0.21, 0.451, 0.2968, 0.4854, 0.25, 0.49, 0.25, 0.4549, 0.29, 0.451, 0.3418, 0.4717, 0.2968, 0.4854, 0.29, 0.451, 0.3284, 0.4393, 0.25, 0.379, 0.2752, 0.3765, 0.29, 0.451, 0.25, 0.4549, 0.2752, 0.3765, 0.2994, 0.3692, 0.3284, 0.4393, 0.29, 0.451, 0.2994, 0.3692, 0.3217, 0.3572, 0.3638, 0.4204, 0.3284, 0.4393, 0.3217, 0.3572, 0.3412, 0.3412, 0.3949, 0.3949, 0.3638, 0.4204, 0.3412, 0.3412, 0.3572, 0.3217, 0.4204, 0.3638, 0.3949, 0.3949, 0.3572, 0.3217, 0.3692, 0.2994, 0.4393, 0.3284, 0.4204, 0.3638, 0.3692, 0.2994, 0.3765, 0.2752, 0.451, 0.29, 0.4393, 0.3284, 0.3765, 0.2752, 0.379, 0.25, 0.4549, 0.25, 0.451, 0.29, 0.379, 0.25, 0.3765, 0.2248, 0.451, 0.21, 0.4549, 0.25, 0.3765, 0.2248, 0.3692, 0.2006, 0.4393, 0.1716, 0.451, 0.21, 0.3692, 0.2006, 0.3572, 0.1783, 0.4204, 0.1362, 0.4393, 0.1716, 0.3572, 0.1783, 0.3412, 0.1588, 0.3949, 0.1051, 0.4204, 0.1362, 0.3412, 0.1588, 0.3217, 0.1428, 0.3638, 0.07963, 0.3949, 0.1051, 0.3217, 0.1428, 0.2994, 0.1308, 0.3284, 0.0607, 0.3638, 0.07963, 0.2994, 0.1308, 0.2752, 0.1235, 0.29, 0.04904, 0.3284, 0.0607, 0.2752, 0.1235, 0.25, 0.121, 0.25, 0.0451, 0.29, 0.04904, 0.25, 0.121, 0.2248, 0.1235, 0.21, 0.04904, 0.25, 0.0451, 0.2248, 0.1235, 0.2006, 0.1308, 0.1716, 0.0607, 0.21, 0.04904, 0.2006, 0.1308, 0.1783, 0.1428, 0.1362, 0.07963, 0.1716, 0.0607, 0.1783, 0.1428, 0.1588, 0.1588, 0.1051, 0.1051, 0.1362, 0.07963, 0.1588, 0.1588, 0.1428, 0.1783, 0.07963, 0.1362, 0.1051, 0.1051, 0.1428, 0.1783, 0.1308, 0.2006, 0.0607, 0.1716, 0.07963, 0.1362, 0.1308, 0.2006, 0.1235, 0.2248, 0.04904, 0.21, 0.0607, 0.1716, 0.1235, 0.2248, 0.121, 0.25, 0.0451, 0.25, 0.04904, 0.21, 0.121, 0.25, 0.1235, 0.2752, 0.04904, 0.29, 0.0451, 0.25, 0.1235, 0.2752, 0.1308, 0.2994, 0.0607, 0.3284, 0.04904, 0.29, 0.1308, 0.2994, 0.1428, 0.3217, 0.07963, 0.3638, 0.0607, 0.3284, 0.1428, 0.3217, 0.1588, 0.3412, 0.1051, 0.3949, 0.07963, 0.3638, 0.1588, 0.3412, 0.1783, 0.3572, 0.1362, 0.4204, 0.1051, 0.3949, 0.1783, 0.3572, 0.2006, 0.3692, 0.1716, 0.4393, 0.1362, 0.4204, 0.2006, 0.3692, 0.2248, 0.3765, 0.21, 0.451, 0.1716, 0.4393, 0.2248, 0.3765, 0.25, 0.379, 0.25, 0.4549, 0.21, 0.451, 0.25, 0.49, 0.2032, 0.4854, 0.21, 0.451, 0.25, 0.4549])
me_cylinder.materials.append(mat_material_001)
me_cylinder.update()

# ---- objects
ob_cube = bpy.data.objects.new('Cube', me_cube)
ob_cylinder = bpy.data.objects.new('Cylinder', me_cylinder)

# ---- transforms, parenting, visibility, modifiers, constraints
ob_cube.location = (0.0, 0.0, 0.0)
ob_cube.lock_rotations_4d = False
ob_cube.empty_display_type = 'ARROWS'
ob_cube.lineart.crease_threshold = 0.0
_m = ob_cube.modifiers.new('Skin', 'SKIN')
_m = ob_cube.modifiers.new('Decimate', 'DECIMATE')
_m.ratio = 0.1791
_m.angle_limit = 0.3159
ob_cylinder.parent = ob_cube
ob_cylinder.location = (0.0, 0.0, 7.523)
ob_cylinder.scale = (2.776, 2.776, 3.713)
_m = ob_cylinder.modifiers.new('Decimate', 'DECIMATE')
_m.decimate_type = 'DISSOLVE'
_m.angle_limit = 0.4433

# ---- collection membership
col_willowtree.objects.link(ob_cube)
col_willowtree.objects.link(ob_cylinder)

# ---- scene / render settings (as saved in the file)
scene.frame_start = 1; scene.frame_end = 250; scene.frame_set(1)
scene.render.engine = 'BLENDER_EEVEE_NEXT'
bpy.context.view_layer.update()

# ---- added for rendering (the .blend has no active camera and no usable light): camera, sun
cam_auto = bpy.data.cameras.new('AutoCamera')
cam_auto.lens = 50.0
cam_auto.sensor_width = 36.0
cam_auto.clip_end = 1000.0
ob_auto_camera = bpy.data.objects.new('AutoCamera', cam_auto)
scene.collection.objects.link(ob_auto_camera)
ob_auto_camera.location = (13.3771, -16.0525, 15.8676)
ob_auto_camera.rotation_euler = (1.09748, -7.21219e-08, 0.694738)
scene.camera = ob_auto_camera
light_auto_sun = bpy.data.lights.new('AutoSun', 'SUN')
light_auto_sun.energy = 3.0
light_auto_sun.angle = 0.0523599
ob_auto_sun = bpy.data.objects.new('AutoSun', light_auto_sun)
scene.collection.objects.link(ob_auto_sun)
ob_auto_sun.rotation_euler = (0.872665, 0.174533, 0.523599)
bpy.context.view_layer.update()

